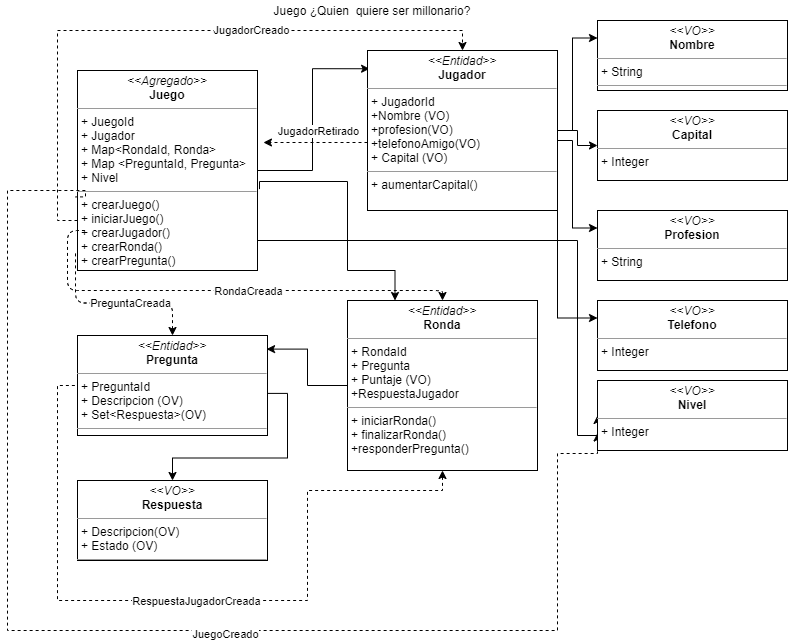

The diagram above was exported from draw.io. Its source (the exported page's mxGraphModel, read from the mxfile embedded in the PNG):
<mxGraphModel dx="828" dy="483" grid="1" gridSize="10" guides="1" tooltips="1" connect="1" arrows="1" fold="1" page="1" pageScale="1" pageWidth="827" pageHeight="1169" math="0" shadow="0">
  <root>
    <mxCell id="0" />
    <mxCell id="1" parent="0" />
    <mxCell id="ZlLfp6xS9K44k1fun2n9-4" style="edgeStyle=orthogonalEdgeStyle;rounded=0;orthogonalLoop=1;jettySize=auto;html=1;exitX=1;exitY=0.5;exitDx=0;exitDy=0;entryX=0.011;entryY=0.114;entryDx=0;entryDy=0;entryPerimeter=0;" parent="1" source="ZlLfp6xS9K44k1fun2n9-1" target="ZlLfp6xS9K44k1fun2n9-3" edge="1">
      <mxGeometry relative="1" as="geometry" />
    </mxCell>
    <mxCell id="ZlLfp6xS9K44k1fun2n9-7" style="edgeStyle=orthogonalEdgeStyle;rounded=0;orthogonalLoop=1;jettySize=auto;html=1;exitX=1.011;exitY=0.593;exitDx=0;exitDy=0;entryX=0.25;entryY=0;entryDx=0;entryDy=0;exitPerimeter=0;" parent="1" source="ZlLfp6xS9K44k1fun2n9-1" target="ZlLfp6xS9K44k1fun2n9-5" edge="1">
      <mxGeometry relative="1" as="geometry">
        <Array as="points">
          <mxPoint x="380" y="191" />
          <mxPoint x="380" y="280" />
        </Array>
      </mxGeometry>
    </mxCell>
    <mxCell id="3aNtdJQKCwKxWl2l2qVy-1" value="JugadorCreado" style="edgeStyle=orthogonalEdgeStyle;rounded=0;orthogonalLoop=1;jettySize=auto;html=1;exitX=0;exitY=0.75;exitDx=0;exitDy=0;entryX=0.5;entryY=0;entryDx=0;entryDy=0;startArrow=none;startFill=0;endArrow=classic;endFill=1;dashed=1;" parent="1" source="ZlLfp6xS9K44k1fun2n9-1" target="ZlLfp6xS9K44k1fun2n9-3" edge="1">
      <mxGeometry x="0.2713" relative="1" as="geometry">
        <mxPoint as="offset" />
      </mxGeometry>
    </mxCell>
    <mxCell id="NkTiIQfKUUOgdY0BZN3c-12" style="edgeStyle=orthogonalEdgeStyle;rounded=0;orthogonalLoop=1;jettySize=auto;html=1;exitX=1;exitY=0.75;exitDx=0;exitDy=0;entryX=0;entryY=0.5;entryDx=0;entryDy=0;startArrow=none;startFill=0;endArrow=classic;endFill=1;" parent="1" source="ZlLfp6xS9K44k1fun2n9-1" target="NkTiIQfKUUOgdY0BZN3c-6" edge="1">
      <mxGeometry relative="1" as="geometry">
        <Array as="points">
          <mxPoint x="290" y="250" />
          <mxPoint x="610" y="250" />
          <mxPoint x="610" y="445" />
        </Array>
      </mxGeometry>
    </mxCell>
    <mxCell id="ZlLfp6xS9K44k1fun2n9-1" value="&lt;p style=&quot;margin: 0px ; margin-top: 4px ; text-align: center&quot;&gt;&lt;i&gt;&amp;lt;&amp;lt;Agregado&amp;gt;&amp;gt;&lt;/i&gt;&lt;br&gt;&lt;b&gt;Juego&lt;/b&gt;&lt;/p&gt;&lt;hr size=&quot;1&quot;&gt;&lt;p style=&quot;margin: 0px ; margin-left: 4px&quot;&gt;+ JuegoId&lt;br&gt;+ Jugador&lt;/p&gt;&lt;p style=&quot;margin: 0px ; margin-left: 4px&quot;&gt;+ Map&amp;lt;RondaId, Ronda&amp;gt;&lt;/p&gt;&lt;p style=&quot;margin: 0px ; margin-left: 4px&quot;&gt;+ Map &amp;lt;PreguntaId, Pregunta&amp;gt;&lt;/p&gt;&lt;p style=&quot;margin: 0px ; margin-left: 4px&quot;&gt;+ Nivel&lt;/p&gt;&lt;hr size=&quot;1&quot;&gt;&lt;p style=&quot;margin: 0px ; margin-left: 4px&quot;&gt;+ crearJuego()&lt;/p&gt;&lt;p style=&quot;margin: 0px ; margin-left: 4px&quot;&gt;+ iniciarJuego()&lt;/p&gt;&lt;p style=&quot;margin: 0px ; margin-left: 4px&quot;&gt;+ crearJugador()&lt;/p&gt;&lt;p style=&quot;margin: 0px ; margin-left: 4px&quot;&gt;+ crearRonda()&lt;/p&gt;&lt;p style=&quot;margin: 0px ; margin-left: 4px&quot;&gt;+ crearPregunta()&lt;/p&gt;&lt;p style=&quot;margin: 0px ; margin-left: 4px&quot;&gt;&lt;br&gt;&lt;/p&gt;&lt;p style=&quot;margin: 0px ; margin-left: 4px&quot;&gt;&lt;br&gt;&lt;/p&gt;&lt;p style=&quot;margin: 0px ; margin-left: 4px&quot;&gt;&lt;br&gt;&lt;/p&gt;&lt;p style=&quot;margin: 0px ; margin-left: 4px&quot;&gt;&lt;br&gt;&lt;/p&gt;" style="verticalAlign=top;align=left;overflow=fill;fontSize=12;fontFamily=Helvetica;html=1;" parent="1" vertex="1">
      <mxGeometry x="110" y="80" width="180" height="200" as="geometry" />
    </mxCell>
    <mxCell id="ZlLfp6xS9K44k1fun2n9-2" value="Juego ¿Quien&amp;nbsp; quiere ser millonario?" style="text;html=1;strokeColor=none;fillColor=none;align=center;verticalAlign=middle;whiteSpace=wrap;rounded=0;" parent="1" vertex="1">
      <mxGeometry x="270" y="10" width="270" height="20" as="geometry" />
    </mxCell>
    <mxCell id="ZlLfp6xS9K44k1fun2n9-14" style="edgeStyle=orthogonalEdgeStyle;rounded=0;orthogonalLoop=1;jettySize=auto;html=1;exitX=1;exitY=0.436;exitDx=0;exitDy=0;entryX=0;entryY=0.25;entryDx=0;entryDy=0;exitPerimeter=0;" parent="1" source="ZlLfp6xS9K44k1fun2n9-3" target="ZlLfp6xS9K44k1fun2n9-13" edge="1">
      <mxGeometry relative="1" as="geometry">
        <Array as="points">
          <mxPoint x="580" y="140" />
          <mxPoint x="605" y="140" />
          <mxPoint x="605" y="48" />
        </Array>
      </mxGeometry>
    </mxCell>
    <mxCell id="ZlLfp6xS9K44k1fun2n9-19" style="edgeStyle=orthogonalEdgeStyle;rounded=0;orthogonalLoop=1;jettySize=auto;html=1;exitX=1;exitY=0.5;exitDx=0;exitDy=0;entryX=0;entryY=0.5;entryDx=0;entryDy=0;" parent="1" source="ZlLfp6xS9K44k1fun2n9-3" target="ZlLfp6xS9K44k1fun2n9-11" edge="1">
      <mxGeometry relative="1" as="geometry" />
    </mxCell>
    <mxCell id="ZlLfp6xS9K44k1fun2n9-22" style="edgeStyle=orthogonalEdgeStyle;rounded=0;orthogonalLoop=1;jettySize=auto;html=1;exitX=1;exitY=0.75;exitDx=0;exitDy=0;entryX=0;entryY=0.25;entryDx=0;entryDy=0;" parent="1" source="ZlLfp6xS9K44k1fun2n9-3" target="ZlLfp6xS9K44k1fun2n9-18" edge="1">
      <mxGeometry relative="1" as="geometry">
        <Array as="points">
          <mxPoint x="580" y="150" />
          <mxPoint x="605" y="150" />
          <mxPoint x="605" y="238" />
        </Array>
      </mxGeometry>
    </mxCell>
    <mxCell id="ZlLfp6xS9K44k1fun2n9-23" style="edgeStyle=orthogonalEdgeStyle;rounded=0;orthogonalLoop=1;jettySize=auto;html=1;exitX=1;exitY=0.75;exitDx=0;exitDy=0;entryX=0;entryY=0.25;entryDx=0;entryDy=0;" parent="1" source="ZlLfp6xS9K44k1fun2n9-3" target="ZlLfp6xS9K44k1fun2n9-21" edge="1">
      <mxGeometry relative="1" as="geometry">
        <Array as="points">
          <mxPoint x="580" y="180" />
          <mxPoint x="590" y="180" />
          <mxPoint x="590" y="328" />
        </Array>
      </mxGeometry>
    </mxCell>
    <mxCell id="NkTiIQfKUUOgdY0BZN3c-10" style="edgeStyle=orthogonalEdgeStyle;rounded=0;orthogonalLoop=1;jettySize=auto;html=1;entryX=1.033;entryY=0.36;entryDx=0;entryDy=0;entryPerimeter=0;dashed=1;startArrow=none;startFill=0;endArrow=classic;endFill=1;" parent="1" source="ZlLfp6xS9K44k1fun2n9-3" target="ZlLfp6xS9K44k1fun2n9-1" edge="1">
      <mxGeometry relative="1" as="geometry">
        <Array as="points">
          <mxPoint x="370" y="152" />
          <mxPoint x="370" y="152" />
        </Array>
      </mxGeometry>
    </mxCell>
    <mxCell id="NkTiIQfKUUOgdY0BZN3c-11" value="JugadorRetirado" style="edgeLabel;html=1;align=center;verticalAlign=middle;resizable=0;points=[];" parent="NkTiIQfKUUOgdY0BZN3c-10" connectable="0" vertex="1">
      <mxGeometry x="-0.2558" y="1" relative="1" as="geometry">
        <mxPoint x="-11" y="-13" as="offset" />
      </mxGeometry>
    </mxCell>
    <mxCell id="ZlLfp6xS9K44k1fun2n9-3" value="&lt;p style=&quot;margin: 0px ; margin-top: 4px ; text-align: center&quot;&gt;&lt;i&gt;&amp;lt;&amp;lt;Entidad&amp;gt;&amp;gt;&lt;/i&gt;&lt;br&gt;&lt;b&gt;Jugador&lt;/b&gt;&lt;/p&gt;&lt;hr size=&quot;1&quot;&gt;&lt;p style=&quot;margin: 0px ; margin-left: 4px&quot;&gt;+ JugadorId&lt;/p&gt;&lt;p style=&quot;margin: 0px ; margin-left: 4px&quot;&gt;+Nombre (VO)&lt;/p&gt;&lt;p style=&quot;margin: 0px ; margin-left: 4px&quot;&gt;+profesion(VO)&lt;/p&gt;&lt;p style=&quot;margin: 0px ; margin-left: 4px&quot;&gt;+telefonoAmigo(VO)&lt;br&gt;+ Capital (VO)&lt;/p&gt;&lt;hr size=&quot;1&quot;&gt;&lt;p style=&quot;margin: 0px ; margin-left: 4px&quot;&gt;+ aumentarCapital()&lt;br&gt;&lt;br&gt;&lt;/p&gt;" style="verticalAlign=top;align=left;overflow=fill;fontSize=12;fontFamily=Helvetica;html=1;" parent="1" vertex="1">
      <mxGeometry x="400" y="60" width="190" height="160" as="geometry" />
    </mxCell>
    <mxCell id="ZlLfp6xS9K44k1fun2n9-16" style="edgeStyle=orthogonalEdgeStyle;rounded=0;orthogonalLoop=1;jettySize=auto;html=1;exitX=0;exitY=0.5;exitDx=0;exitDy=0;entryX=0.995;entryY=0.136;entryDx=0;entryDy=0;entryPerimeter=0;" parent="1" source="ZlLfp6xS9K44k1fun2n9-5" target="ZlLfp6xS9K44k1fun2n9-8" edge="1">
      <mxGeometry relative="1" as="geometry" />
    </mxCell>
    <mxCell id="NkTiIQfKUUOgdY0BZN3c-4" style="edgeStyle=orthogonalEdgeStyle;rounded=0;orthogonalLoop=1;jettySize=auto;html=1;exitX=0.5;exitY=1;exitDx=0;exitDy=0;entryX=0;entryY=0.5;entryDx=0;entryDy=0;dashed=1;startArrow=classic;startFill=1;endArrow=none;endFill=0;" parent="1" source="ZlLfp6xS9K44k1fun2n9-5" target="ZlLfp6xS9K44k1fun2n9-8" edge="1">
      <mxGeometry relative="1" as="geometry">
        <Array as="points">
          <mxPoint x="475" y="500" />
          <mxPoint x="340" y="500" />
          <mxPoint x="340" y="610" />
          <mxPoint x="90" y="610" />
          <mxPoint x="90" y="395" />
        </Array>
      </mxGeometry>
    </mxCell>
    <mxCell id="NkTiIQfKUUOgdY0BZN3c-5" value="RespuestaJugadorCreada" style="edgeLabel;html=1;align=center;verticalAlign=middle;resizable=0;points=[];" parent="NkTiIQfKUUOgdY0BZN3c-4" connectable="0" vertex="1">
      <mxGeometry x="0.0053" relative="1" as="geometry">
        <mxPoint as="offset" />
      </mxGeometry>
    </mxCell>
    <mxCell id="ZlLfp6xS9K44k1fun2n9-5" value="&lt;p style=&quot;margin: 0px ; margin-top: 4px ; text-align: center&quot;&gt;&lt;i&gt;&amp;lt;&amp;lt;Entidad&amp;gt;&amp;gt;&lt;/i&gt;&lt;br&gt;&lt;b&gt;Ronda&lt;/b&gt;&lt;/p&gt;&lt;hr size=&quot;1&quot;&gt;&lt;p style=&quot;margin: 0px ; margin-left: 4px&quot;&gt;+ RondaId&lt;br&gt;+ Pregunta&lt;/p&gt;&lt;p style=&quot;margin: 0px ; margin-left: 4px&quot;&gt;+ Puntaje (VO)&lt;/p&gt;&lt;p style=&quot;margin: 0px ; margin-left: 4px&quot;&gt;+RespuestaJugador&lt;/p&gt;&lt;hr size=&quot;1&quot;&gt;&lt;p style=&quot;margin: 0px ; margin-left: 4px&quot;&gt;+ iniciarRonda()&lt;/p&gt;&lt;p style=&quot;margin: 0px ; margin-left: 4px&quot;&gt;+ finalizarRonda()&lt;/p&gt;&lt;p style=&quot;margin: 0px ; margin-left: 4px&quot;&gt;+responderPregunta()&lt;/p&gt;" style="verticalAlign=top;align=left;overflow=fill;fontSize=12;fontFamily=Helvetica;html=1;" parent="1" vertex="1">
      <mxGeometry x="380" y="310" width="190" height="170" as="geometry" />
    </mxCell>
    <mxCell id="ZlLfp6xS9K44k1fun2n9-17" style="edgeStyle=orthogonalEdgeStyle;rounded=0;orthogonalLoop=1;jettySize=auto;html=1;exitX=1;exitY=0.579;exitDx=0;exitDy=0;exitPerimeter=0;" parent="1" source="ZlLfp6xS9K44k1fun2n9-8" target="ZlLfp6xS9K44k1fun2n9-10" edge="1">
      <mxGeometry relative="1" as="geometry" />
    </mxCell>
    <mxCell id="ZlLfp6xS9K44k1fun2n9-8" value="&lt;p style=&quot;margin: 0px ; margin-top: 4px ; text-align: center&quot;&gt;&lt;i&gt;&amp;lt;&amp;lt;Entidad&amp;gt;&amp;gt;&lt;/i&gt;&lt;br&gt;&lt;b&gt;Pregunta&lt;/b&gt;&lt;/p&gt;&lt;hr size=&quot;1&quot;&gt;&lt;p style=&quot;margin: 0px ; margin-left: 4px&quot;&gt;+ PreguntaId&lt;br&gt;+ Descripcion (OV)&lt;/p&gt;&lt;p style=&quot;margin: 0px ; margin-left: 4px&quot;&gt;+ Set&amp;lt;Respuesta&amp;gt;(OV)&lt;/p&gt;&lt;hr size=&quot;1&quot;&gt;&lt;p style=&quot;margin: 0px ; margin-left: 4px&quot;&gt;&lt;br&gt;&lt;br&gt;&lt;/p&gt;" style="verticalAlign=top;align=left;overflow=fill;fontSize=12;fontFamily=Helvetica;html=1;" parent="1" vertex="1">
      <mxGeometry x="110" y="345" width="190" height="100" as="geometry" />
    </mxCell>
    <mxCell id="ZlLfp6xS9K44k1fun2n9-10" value="&lt;p style=&quot;margin: 0px ; margin-top: 4px ; text-align: center&quot;&gt;&lt;i&gt;&amp;lt;&amp;lt;VO&amp;gt;&amp;gt;&lt;/i&gt;&lt;br&gt;&lt;b&gt;Respuesta&lt;/b&gt;&lt;/p&gt;&lt;hr size=&quot;1&quot;&gt;&lt;p style=&quot;margin: 0px ; margin-left: 4px&quot;&gt;+ Descripcion(OV)&lt;br&gt;+ Estado (OV)&lt;/p&gt;&lt;hr size=&quot;1&quot;&gt;&lt;p style=&quot;margin: 0px ; margin-left: 4px&quot;&gt;&lt;br&gt;&lt;/p&gt;" style="verticalAlign=top;align=left;overflow=fill;fontSize=12;fontFamily=Helvetica;html=1;" parent="1" vertex="1">
      <mxGeometry x="110" y="490" width="190" height="80" as="geometry" />
    </mxCell>
    <mxCell id="ZlLfp6xS9K44k1fun2n9-11" value="&lt;p style=&quot;margin: 0px ; margin-top: 4px ; text-align: center&quot;&gt;&lt;i&gt;&amp;lt;&amp;lt;VO&amp;gt;&amp;gt;&lt;/i&gt;&lt;br&gt;&lt;b&gt;Capital&lt;/b&gt;&lt;/p&gt;&lt;hr size=&quot;1&quot;&gt;&lt;p style=&quot;margin: 0px ; margin-left: 4px&quot;&gt;+ Integer&lt;br&gt;&lt;br&gt;&lt;/p&gt;&lt;hr size=&quot;1&quot;&gt;&lt;p style=&quot;margin: 0px ; margin-left: 4px&quot;&gt;&lt;br&gt;&lt;/p&gt;" style="verticalAlign=top;align=left;overflow=fill;fontSize=12;fontFamily=Helvetica;html=1;" parent="1" vertex="1">
      <mxGeometry x="630" y="120" width="190" height="70" as="geometry" />
    </mxCell>
    <mxCell id="ZlLfp6xS9K44k1fun2n9-13" value="&lt;p style=&quot;margin: 0px ; margin-top: 4px ; text-align: center&quot;&gt;&lt;i&gt;&amp;lt;&amp;lt;VO&amp;gt;&amp;gt;&lt;/i&gt;&lt;br&gt;&lt;b&gt;Nombre&lt;/b&gt;&lt;/p&gt;&lt;hr size=&quot;1&quot;&gt;&lt;p style=&quot;margin: 0px ; margin-left: 4px&quot;&gt;+ String&lt;br&gt;&lt;/p&gt;&lt;hr size=&quot;1&quot;&gt;&lt;p style=&quot;margin: 0px ; margin-left: 4px&quot;&gt;&lt;br&gt;&lt;/p&gt;" style="verticalAlign=top;align=left;overflow=fill;fontSize=12;fontFamily=Helvetica;html=1;" parent="1" vertex="1">
      <mxGeometry x="630" y="30" width="190" height="70" as="geometry" />
    </mxCell>
    <mxCell id="ZlLfp6xS9K44k1fun2n9-18" value="&lt;p style=&quot;margin: 0px ; margin-top: 4px ; text-align: center&quot;&gt;&lt;i&gt;&amp;lt;&amp;lt;VO&amp;gt;&amp;gt;&lt;/i&gt;&lt;br&gt;&lt;b&gt;Profesion&lt;/b&gt;&lt;/p&gt;&lt;hr size=&quot;1&quot;&gt;&lt;p style=&quot;margin: 0px ; margin-left: 4px&quot;&gt;+ String&lt;br&gt;&lt;br&gt;&lt;/p&gt;&lt;hr size=&quot;1&quot;&gt;&lt;p style=&quot;margin: 0px ; margin-left: 4px&quot;&gt;&lt;br&gt;&lt;/p&gt;" style="verticalAlign=top;align=left;overflow=fill;fontSize=12;fontFamily=Helvetica;html=1;" parent="1" vertex="1">
      <mxGeometry x="630" y="220" width="190" height="70" as="geometry" />
    </mxCell>
    <mxCell id="ZlLfp6xS9K44k1fun2n9-21" value="&lt;p style=&quot;margin: 0px ; margin-top: 4px ; text-align: center&quot;&gt;&lt;i&gt;&amp;lt;&amp;lt;VO&amp;gt;&amp;gt;&lt;/i&gt;&lt;br&gt;&lt;b&gt;Telefono&lt;/b&gt;&lt;/p&gt;&lt;hr size=&quot;1&quot;&gt;&lt;p style=&quot;margin: 0px ; margin-left: 4px&quot;&gt;+ Integer&lt;br&gt;&lt;br&gt;&lt;/p&gt;&lt;hr size=&quot;1&quot;&gt;&lt;p style=&quot;margin: 0px ; margin-left: 4px&quot;&gt;&lt;br&gt;&lt;/p&gt;" style="verticalAlign=top;align=left;overflow=fill;fontSize=12;fontFamily=Helvetica;html=1;" parent="1" vertex="1">
      <mxGeometry x="630" y="310" width="190" height="70" as="geometry" />
    </mxCell>
    <mxCell id="3aNtdJQKCwKxWl2l2qVy-5" value="" style="endArrow=none;dashed=1;html=1;exitX=0.5;exitY=0;exitDx=0;exitDy=0;edgeStyle=orthogonalEdgeStyle;startArrow=classic;startFill=1;" parent="1" source="ZlLfp6xS9K44k1fun2n9-5" edge="1">
      <mxGeometry width="50" height="50" relative="1" as="geometry">
        <mxPoint x="70" y="290" as="sourcePoint" />
        <mxPoint x="120" y="240" as="targetPoint" />
        <Array as="points">
          <mxPoint x="475" y="300" />
          <mxPoint x="100" y="300" />
          <mxPoint x="100" y="240" />
        </Array>
      </mxGeometry>
    </mxCell>
    <mxCell id="3aNtdJQKCwKxWl2l2qVy-6" value="RondaCreada" style="edgeLabel;html=1;align=center;verticalAlign=middle;resizable=0;points=[];" parent="3aNtdJQKCwKxWl2l2qVy-5" connectable="0" vertex="1">
      <mxGeometry x="0.0108" y="2" relative="1" as="geometry">
        <mxPoint x="30" y="-2" as="offset" />
      </mxGeometry>
    </mxCell>
    <mxCell id="NkTiIQfKUUOgdY0BZN3c-1" value="" style="endArrow=none;dashed=1;html=1;entryX=-0.011;entryY=0.911;entryDx=0;entryDy=0;entryPerimeter=0;exitX=0.5;exitY=0;exitDx=0;exitDy=0;edgeStyle=orthogonalEdgeStyle;endFill=0;startArrow=classic;startFill=1;" parent="1" source="ZlLfp6xS9K44k1fun2n9-8" target="ZlLfp6xS9K44k1fun2n9-1" edge="1">
      <mxGeometry width="50" height="50" relative="1" as="geometry">
        <mxPoint x="40" y="310" as="sourcePoint" />
        <mxPoint x="90" y="260" as="targetPoint" />
      </mxGeometry>
    </mxCell>
    <mxCell id="NkTiIQfKUUOgdY0BZN3c-2" value="PreguntaCreada" style="edgeLabel;html=1;align=center;verticalAlign=middle;resizable=0;points=[];" parent="NkTiIQfKUUOgdY0BZN3c-1" connectable="0" vertex="1">
      <mxGeometry x="0.1257" relative="1" as="geometry">
        <mxPoint x="26" as="offset" />
      </mxGeometry>
    </mxCell>
    <mxCell id="NkTiIQfKUUOgdY0BZN3c-8" style="edgeStyle=orthogonalEdgeStyle;rounded=0;orthogonalLoop=1;jettySize=auto;html=1;exitX=0;exitY=0.75;exitDx=0;exitDy=0;entryX=-0.011;entryY=0.632;entryDx=0;entryDy=0;entryPerimeter=0;dashed=1;startArrow=classic;startFill=1;endArrow=none;endFill=0;" parent="1" source="NkTiIQfKUUOgdY0BZN3c-6" target="ZlLfp6xS9K44k1fun2n9-1" edge="1">
      <mxGeometry relative="1" as="geometry">
        <Array as="points">
          <mxPoint x="590" y="463" />
          <mxPoint x="590" y="640" />
          <mxPoint x="40" y="640" />
          <mxPoint x="40" y="200" />
          <mxPoint x="118" y="200" />
        </Array>
      </mxGeometry>
    </mxCell>
    <mxCell id="NkTiIQfKUUOgdY0BZN3c-9" value="JuegoCreado" style="edgeLabel;html=1;align=center;verticalAlign=middle;resizable=0;points=[];" parent="NkTiIQfKUUOgdY0BZN3c-8" connectable="0" vertex="1">
      <mxGeometry x="-0.1354" y="3" relative="1" as="geometry">
        <mxPoint x="1" as="offset" />
      </mxGeometry>
    </mxCell>
    <mxCell id="NkTiIQfKUUOgdY0BZN3c-6" value="&lt;p style=&quot;margin: 0px ; margin-top: 4px ; text-align: center&quot;&gt;&lt;i&gt;&amp;lt;&amp;lt;VO&amp;gt;&amp;gt;&lt;/i&gt;&lt;br&gt;&lt;b&gt;Nivel&lt;/b&gt;&lt;/p&gt;&lt;hr size=&quot;1&quot;&gt;&lt;p style=&quot;margin: 0px ; margin-left: 4px&quot;&gt;+ Integer&lt;br&gt;&lt;br&gt;&lt;/p&gt;&lt;hr size=&quot;1&quot;&gt;&lt;p style=&quot;margin: 0px ; margin-left: 4px&quot;&gt;&lt;br&gt;&lt;/p&gt;" style="verticalAlign=top;align=left;overflow=fill;fontSize=12;fontFamily=Helvetica;html=1;" parent="1" vertex="1">
      <mxGeometry x="630" y="390" width="190" height="70" as="geometry" />
    </mxCell>
  </root>
</mxGraphModel>